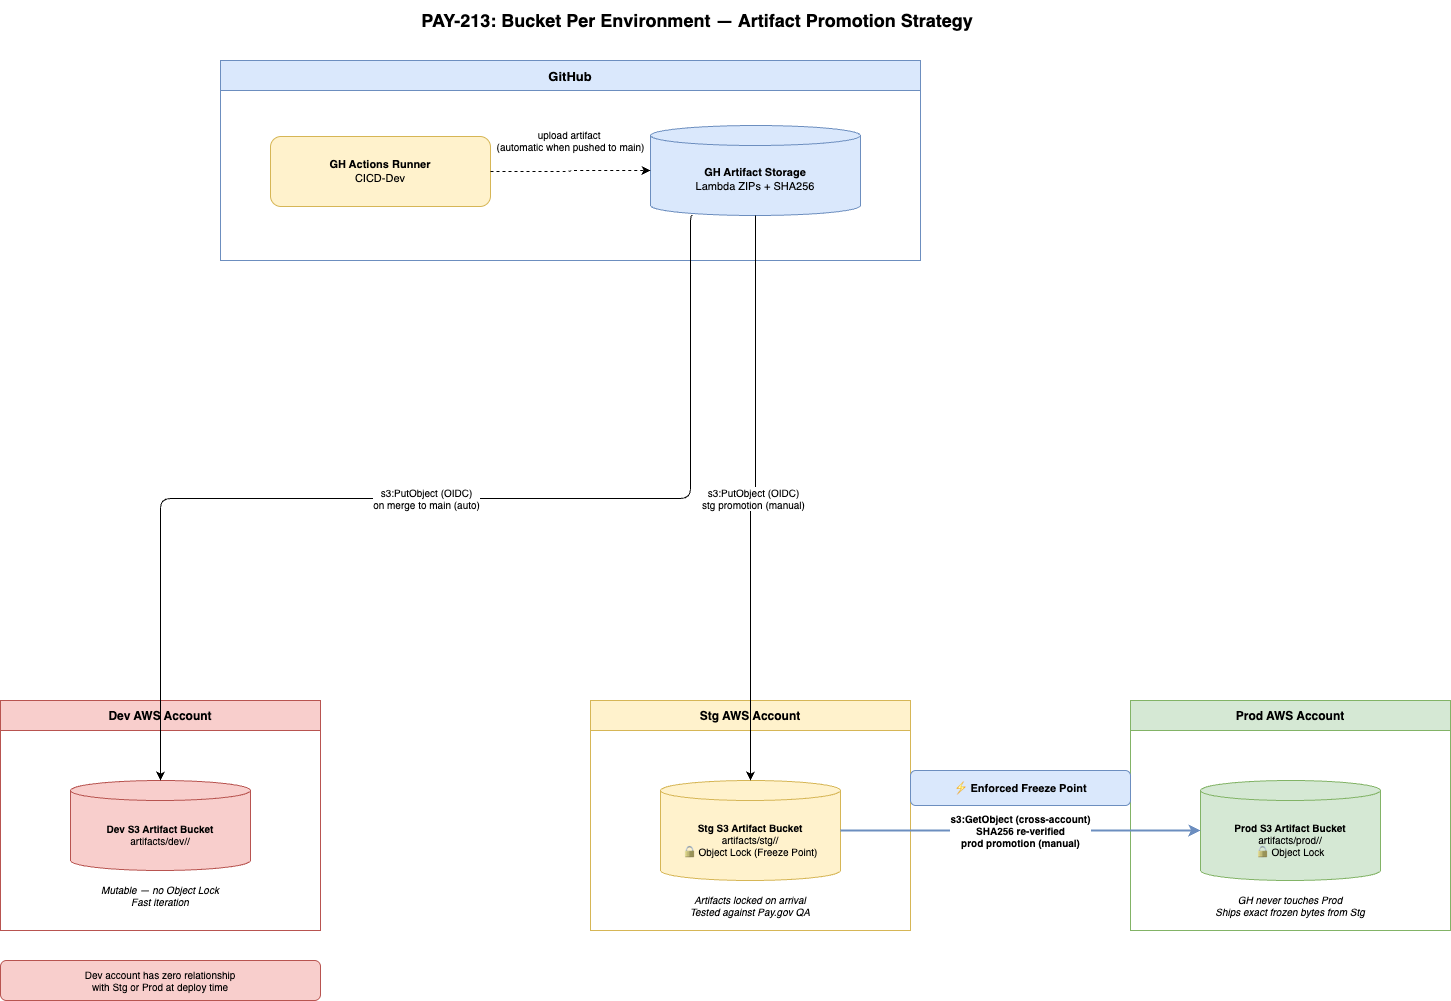

The diagram above was exported from draw.io. Its source (the exported page's mxGraphModel, read from the mxfile embedded in the PNG):
<mxGraphModel dx="491" dy="831" grid="1" gridSize="10" guides="1" tooltips="1" connect="1" arrows="1" fold="1" page="1" pageScale="1" pageWidth="1654" pageHeight="1169" background="#ffffff" math="0" shadow="0">
  <root>
    <mxCell id="0" />
    <mxCell id="1" parent="0" />
    <mxCell id="title" value="PAY-213: Bucket Per Environment — Artifact Promotion Strategy" style="text;html=1;strokeColor=none;fillColor=none;align=center;verticalAlign=middle;whiteSpace=wrap;rounded=0;fontSize=18;fontStyle=1;" parent="1" vertex="1">
      <mxGeometry x="327" y="20" width="1000" height="40" as="geometry" />
    </mxCell>
    <mxCell id="gh-container" value="GitHub" style="swimlane;startSize=30;fillColor=#dae8fc;strokeColor=#6c8ebf;fontSize=13;fontStyle=1;" parent="1" vertex="1">
      <mxGeometry x="350" y="80" width="700" height="200" as="geometry" />
    </mxCell>
    <mxCell id="gh-actions" value="&lt;b&gt;GH Actions Runner&lt;/b&gt;&lt;div&gt;CICD-Dev&lt;/div&gt;" style="rounded=1;whiteSpace=wrap;html=1;fillColor=#fff2cc;strokeColor=#d6b656;fontSize=11;" parent="gh-container" vertex="1">
      <mxGeometry x="50" y="76" width="220" height="70" as="geometry" />
    </mxCell>
    <mxCell id="gh-artifact" value="&lt;b&gt;GH Artifact Storage&lt;/b&gt;&#10;Lambda ZIPs + SHA256" style="shape=cylinder3;whiteSpace=wrap;html=1;boundedLbl=1;backgroundOutline=1;size=10;fillColor=#dae8fc;strokeColor=#6c8ebf;fontSize=11;" parent="gh-container" vertex="1">
      <mxGeometry x="430" y="65" width="210" height="90" as="geometry" />
    </mxCell>
    <mxCell id="edge-build-to-artifact" value="upload artifact&amp;nbsp;&lt;div&gt;(automatic when pushed to main)&lt;/div&gt;" style="edgeStyle=orthogonalEdgeStyle;dashed=1;html=1;fontSize=10;" parent="gh-container" source="gh-actions" target="gh-artifact" edge="1">
      <mxGeometry x="0.0062" y="30" relative="1" as="geometry">
        <mxPoint as="offset" />
      </mxGeometry>
    </mxCell>
    <mxCell id="dev-account" value="Dev AWS Account" style="swimlane;startSize=30;fillColor=#f8cecc;strokeColor=#b85450;fontSize=12;fontStyle=1;" parent="1" vertex="1">
      <mxGeometry x="130" y="720" width="320" height="230" as="geometry" />
    </mxCell>
    <mxCell id="dev-s3" value="&lt;b&gt;Dev S3 Artifact Bucket&lt;/b&gt;&#10;artifacts/dev/&lt;SHA&gt;/" style="shape=cylinder3;whiteSpace=wrap;html=1;boundedLbl=1;backgroundOutline=1;size=10;fillColor=#f8cecc;strokeColor=#b85450;fontSize=10;" parent="dev-account" vertex="1">
      <mxGeometry x="70" y="80" width="180" height="90" as="geometry" />
    </mxCell>
    <mxCell id="dev-note" value="Mutable — no Object Lock&#10;Fast iteration" style="text;html=1;strokeColor=none;fillColor=none;align=center;verticalAlign=middle;whiteSpace=wrap;rounded=0;fontSize=10;fontStyle=2;" parent="dev-account" vertex="1">
      <mxGeometry x="50" y="180" width="220" height="30" as="geometry" />
    </mxCell>
    <mxCell id="stg-account" value="Stg AWS Account" style="swimlane;startSize=30;fillColor=#fff2cc;strokeColor=#d6b656;fontSize=12;fontStyle=1;" parent="1" vertex="1">
      <mxGeometry x="720" y="720" width="320" height="230" as="geometry" />
    </mxCell>
    <mxCell id="stg-s3" value="&lt;b&gt;Stg S3 Artifact Bucket&lt;/b&gt;&#10;artifacts/stg/&lt;SHA&gt;/&#10;🔒 Object Lock (Freeze Point)" style="shape=cylinder3;whiteSpace=wrap;html=1;boundedLbl=1;backgroundOutline=1;size=10;fillColor=#fff2cc;strokeColor=#d6b656;fontSize=10;" parent="stg-account" vertex="1">
      <mxGeometry x="70" y="80" width="180" height="100" as="geometry" />
    </mxCell>
    <mxCell id="stg-note" value="Artifacts locked on arrival&#10;Tested against Pay.gov QA" style="text;html=1;strokeColor=none;fillColor=none;align=center;verticalAlign=middle;whiteSpace=wrap;rounded=0;fontSize=10;fontStyle=2;" parent="stg-account" vertex="1">
      <mxGeometry x="40" y="190" width="240" height="30" as="geometry" />
    </mxCell>
    <mxCell id="prod-account" value="Prod AWS Account" style="swimlane;startSize=30;fillColor=#d5e8d4;strokeColor=#82b366;fontSize=12;fontStyle=1;" parent="1" vertex="1">
      <mxGeometry x="1260" y="720" width="320" height="230" as="geometry" />
    </mxCell>
    <mxCell id="prod-s3" value="&lt;b&gt;Prod S3 Artifact Bucket&lt;/b&gt;&#10;artifacts/prod/&lt;SHA&gt;/&#10;🔒 Object Lock" style="shape=cylinder3;whiteSpace=wrap;html=1;boundedLbl=1;backgroundOutline=1;size=10;fillColor=#d5e8d4;strokeColor=#82b366;fontSize=10;" parent="prod-account" vertex="1">
      <mxGeometry x="70" y="80" width="180" height="100" as="geometry" />
    </mxCell>
    <mxCell id="prod-note" value="GH never touches Prod&#10;Ships exact frozen bytes from Stg" style="text;html=1;strokeColor=none;fillColor=none;align=center;verticalAlign=middle;whiteSpace=wrap;rounded=0;fontSize=10;fontStyle=2;" parent="prod-account" vertex="1">
      <mxGeometry x="30" y="190" width="260" height="30" as="geometry" />
    </mxCell>
    <mxCell id="edge-gh-to-dev" value="s3:PutObject (OIDC)&#10;on merge to main (auto)" style="edgeStyle=orthogonalEdgeStyle;html=1;fontSize=10;exitX=0.2;exitY=1;exitDx=0;exitDy=0;entryX=0.5;entryY=0;entryDx=0;entryDy=0;" parent="1" source="gh-artifact" target="dev-s3" edge="1">
      <mxGeometry relative="1" as="geometry">
        <Array as="points">
          <mxPoint x="820" y="235" />
          <mxPoint x="820" y="518" />
          <mxPoint x="290" y="518" />
        </Array>
      </mxGeometry>
    </mxCell>
    <mxCell id="edge-gh-to-stg" value="s3:PutObject (OIDC)&#10;stg promotion (manual)" style="edgeStyle=orthogonalEdgeStyle;html=1;fontSize=10;exitX=0.5;exitY=1;exitDx=0;exitDy=0;entryX=0.5;entryY=0;entryDx=0;entryDy=0;" parent="1" source="gh-artifact" target="stg-s3" edge="1">
      <mxGeometry relative="1" as="geometry" />
    </mxCell>
    <mxCell id="edge-stg-to-prod" value="s3:GetObject (cross-account)&#10;SHA256 re-verified&#10;prod promotion (manual)" style="edgeStyle=orthogonalEdgeStyle;html=1;fontSize=10;strokeColor=#6c8ebf;strokeWidth=2;fontStyle=1;exitX=1;exitY=0.5;exitDx=0;exitDy=0;entryX=0;entryY=0.5;entryDx=0;entryDy=0;" parent="1" source="stg-s3" target="prod-s3" edge="1">
      <mxGeometry relative="1" as="geometry" />
    </mxCell>
    <mxCell id="freeze-label" value="⚡ Enforced Freeze Point" style="text;html=1;strokeColor=#6c8ebf;fillColor=#dae8fc;align=center;verticalAlign=middle;whiteSpace=wrap;rounded=1;fontSize=11;fontStyle=1;" parent="1" vertex="1">
      <mxGeometry x="1040" y="790" width="220" height="35" as="geometry" />
    </mxCell>
    <mxCell id="isolation-note" value="Dev account has zero relationship&#10;with Stg or Prod at deploy time" style="text;html=1;strokeColor=#b85450;fillColor=#f8cecc;align=center;verticalAlign=middle;whiteSpace=wrap;rounded=1;fontSize=10;" parent="1" vertex="1">
      <mxGeometry x="130" y="980" width="320" height="40" as="geometry" />
    </mxCell>
  </root>
</mxGraphModel>